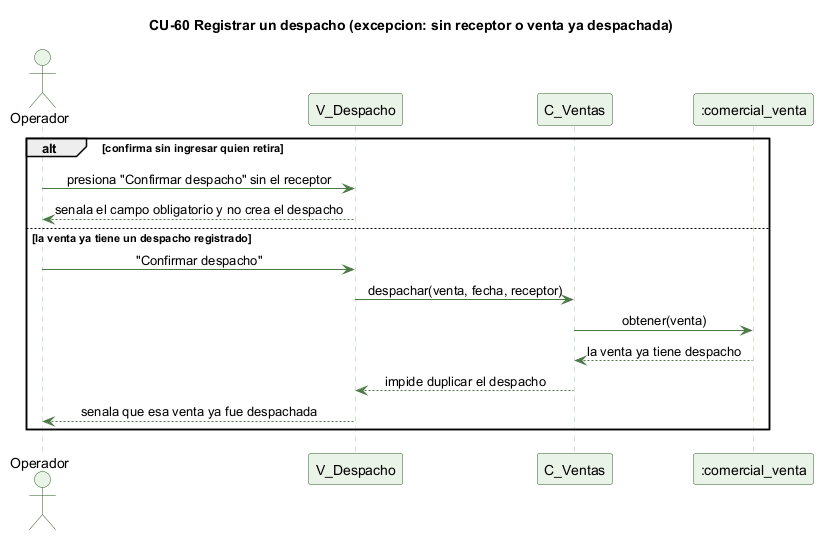

The diagram above was rendered by PlantUML. Its source (embedded in the PNG):
@startuml cu60-despacho-excepcion
' CU-60 Registrando un despacho de producto - flujo de excepcion
skinparam backgroundColor #FFFFFF
skinparam shadowing false
skinparam defaultFontName Helvetica
skinparam sequenceMessageAlign center
skinparam ParticipantBackgroundColor #EAF3E7
skinparam ParticipantBorderColor #2E5E2A
skinparam ActorBackgroundColor #EAF3E7
skinparam ActorBorderColor #2E5E2A
skinparam sequenceLifeLineBorderColor #9CC49A
skinparam ArrowColor #4B7A46

title CU-60 Registrar un despacho (excepcion: sin receptor o venta ya despachada)

actor Operador
participant "V_Despacho" as V
participant "C_Ventas" as C
participant ":comercial_venta" as VT

alt confirma sin ingresar quien retira
  Operador -> V : presiona "Confirmar despacho" sin el receptor
  V --> Operador : senala el campo obligatorio y no crea el despacho
else la venta ya tiene un despacho registrado
  Operador -> V : "Confirmar despacho"
  V -> C : despachar(venta, fecha, receptor)
  C -> VT : obtener(venta)
  VT --> C : la venta ya tiene despacho
  C --> V : impide duplicar el despacho
  V --> Operador : senala que esa venta ya fue despachada
end

@enduml